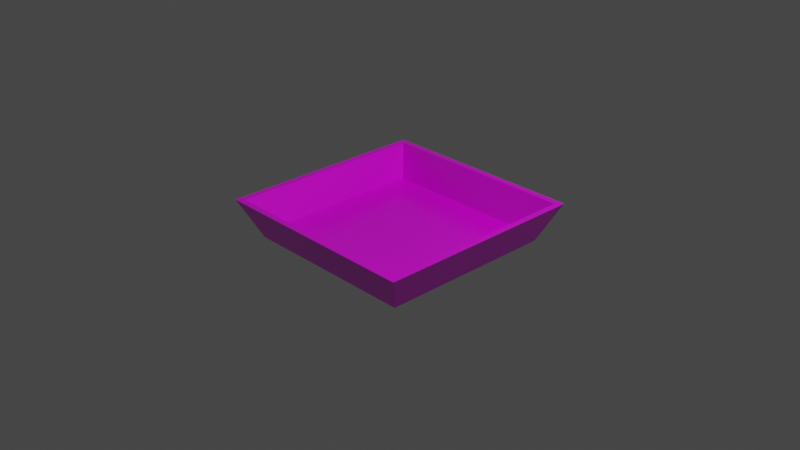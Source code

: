 # Source: wallUV.blend  (saved by Blender 3.0.42; exported with 4.5.12 LTS)
import bpy
from mathutils import Matrix  # noqa: F401  (used for matrix-valued properties, if any)

bpy.ops.wm.read_factory_settings(use_empty=True)
scene = bpy.context.scene
scene.name = 'Scene'

# ---- collections
col_collection = bpy.data.collections.new('Collection'); scene.collection.children.link(col_collection)

# ---- images (referenced by path relative to the original .blend; pixels are not part of the script)
import os
ASSET_DIR = os.environ.get("B2B_ASSET_DIR", "")  # directory of the original .blend (textures are referenced by path, not embedded)
HERE = os.path.dirname(os.path.abspath(__file__))  # packed textures are extracted next to this script under _unpacked/

def load_image(name, relpath, width, height, colorspace="sRGB"):
    """Load a texture the original file referenced (path relative to the .blend, or extracted next to this script)."""
    p = next((c for c in (os.path.join(HERE, relpath), os.path.join(ASSET_DIR, relpath)) if relpath and os.path.exists(c)), "")
    if p:
        img = bpy.data.images.load(p, check_existing=True)
        img.name = name
    else:  # same state as the original file: an image datablock whose file is absent (Cycles renders it pink)
        img = bpy.data.images.new(name, width, height)
        img.source = "FILE"
        img.filepath = "//" + (relpath or name)
    img.colorspace_settings.name = colorspace
    return img
img_brick_png = load_image('brick.png', 'brick.png', 1024, 1024, 'sRGB')

# ---- materials (node trees are filled in below, after node groups)
mat_none = bpy.data.materials.new('None')
mat_none.use_transparent_shadow = False
mat_none.roughness = 0.2546
mat_none.specular_intensity = 0.8
mat_material = bpy.data.materials.new('Material')
mat_material.alpha_threshold = 0.0
mat_material.use_transparent_shadow = False
mat_material.line_color = (0.0, 0.0, 0.0, 1.0)

# ---- material node trees
mat_none.use_nodes = True; mat_none.node_tree.nodes.clear()
_N = mat_none.node_tree.nodes; _L = mat_none.node_tree.links
n0 = _N.new('ShaderNodeBsdfPrincipled'); n0.name = 'Principled BSDF'; n0.location = (10, 300)
n0.distribution = 'GGX'
n0.subsurface_method = 'RANDOM_WALK_SKIN'
n0.inputs[2].default_value = 0.2546
n0.inputs[3].default_value = 1.45
n0.inputs[13].default_value = 0.8
n0.inputs[27].default_value = (0.0, 0.0, 0.0, 1.0)
n0.inputs[28].default_value = 1.0
n1 = _N.new('ShaderNodeOutputMaterial'); n1.name = 'Material Output'; n1.location = (300, 300)
n2 = _N.new('ShaderNodeTexImage'); n2.name = 'Image Texture'; n2.location = (-280, 240)
n2.image = img_brick_png
_L.new(n0.outputs[0], n1.inputs[0])
_L.new(n2.outputs[0], n0.inputs[0])
n1.is_active_output = True
mat_material.use_nodes = True; mat_material.node_tree.nodes.clear()
_N = mat_material.node_tree.nodes; _L = mat_material.node_tree.links
n0 = _N.new('ShaderNodeOutputMaterial'); n0.name = 'Material Output'; n0.location = (300, 300)
n1 = _N.new('ShaderNodeBsdfPrincipled'); n1.name = 'Principled BSDF'; n1.location = (10, 300)
n1.distribution = 'GGX'
n1.subsurface_method = 'RANDOM_WALK_SKIN'
n1.inputs[0].default_value = (0.8, 0.07382, 0.5923, 1.0)
n1.inputs[2].default_value = 0.4
n1.inputs[3].default_value = 1.45
n1.inputs[27].default_value = (0.0, 0.0, 0.0, 1.0)
n1.inputs[28].default_value = 1.0
_L.new(n1.outputs[0], n0.inputs[0])
n0.is_active_output = True

# ---- world
world_world = bpy.data.worlds.new('World'); scene.world = world_world
world_world.use_nodes = True; world_world.node_tree.nodes.clear()
_N = world_world.node_tree.nodes; _L = world_world.node_tree.links
n0 = _N.new('ShaderNodeOutputWorld'); n0.name = 'World Output'; n0.location = (300, 300)
n1 = _N.new('ShaderNodeBackground'); n1.name = 'Background'; n1.location = (10, 300)
n1.inputs[0].default_value = (0.05088, 0.05088, 0.05088, 1.0)
_L.new(n1.outputs[0], n0.inputs[0])
n0.is_active_output = True
world_world.color = (0.05088, 0.05088, 0.05088)
world_world.use_sun_shadow = False
world_world.sun_shadow_jitter_overblur = 0.0

# ---- cameras
cam_camera = bpy.data.cameras.new('Camera')
cam_camera.clip_end = 100.0
cam_camera.ortho_scale = 7.314

# ---- lights
light_light = bpy.data.lights.new('Light', 'POINT')
light_light.transmission_factor = 0.0
light_light.energy = 1000.0
light_light.shadow_soft_size = 0.1
light_light.shadow_maximum_resolution = 0.006
light_light.use_absolute_resolution = True

# ---- meshes
me_cube_cube_002 = bpy.data.meshes.new('Cube_Cube.002')
me_cube_cube_002.from_pydata([(-0.9744, -0.2305, 0.9744), (-1.169, 0.1906, 1.169), (-1.169, 0.1906, -1.169), (-0.9744, -0.2305, -0.9744), (1.169, 0.1906, -1.169), (0.9744, -0.2305, -0.9744), (1.169, 0.1906, 1.169), (0.9744, -0.2305, 0.9744), (1.101, 0.1906, 1.101), (-1.101, 0.1906, 1.101), (-1.101, 0.1906, -1.101), (1.101, 0.1906, -1.101), (-0.9565, -0.1556, 0.9565), (-0.9565, -0.1556, -0.9565), (0.9565, -0.1556, -0.9565), (0.9565, -0.1556, 0.9565)], [], [(0, 1, 2, 3), (3, 2, 4, 5), (5, 4, 6, 7), (7, 6, 1, 0), (3, 5, 7, 0), (2, 1, 6, 8, 9, 10), (6, 4, 2, 10, 11, 8), (12, 13, 10, 9), (13, 14, 11, 10), (14, 15, 8, 11), (15, 12, 9, 8), (13, 12, 15, 14)])
me_cube_cube_002.polygons.foreach_set('use_smooth', [True] * 12)
_k = set([(0, 1), (0, 3), (0, 7), (1, 2), (1, 6), (2, 3), (2, 4), (3, 5), (4, 5), (4, 6), (5, 7), (6, 7), (8, 9), (8, 11), (8, 15), (9, 10), (9, 12), (10, 11), (10, 13), (11, 14), (12, 13), (12, 15), (13, 14), (14, 15)])
me_cube_cube_002.attributes.new('sharp_edge', 'BOOLEAN', 'EDGE').data.foreach_set('value', [ (min(e.vertices), max(e.vertices)) in _k for e in me_cube_cube_002.edges])
_uv = me_cube_cube_002.uv_layers.new(name='UVMap')
_uv.uv.foreach_set('vector', [0.375, 0.0, 0.625, 0.0, 0.625, 0.25, 0.375, 0.25, 0.375, 0.25, 0.625, 0.25, 0.625, 0.5, 0.375, 0.5, 0.7096, 0.0887, 0.8548, 0.0, 0.8548, 0.7096, 0.7096, 0.6209, 0.8548, 0.0887, 1.0, 0.0, 1.0, 0.7096, 0.8548, 0.6209, 0.125, 0.5, 0.375, 0.5, 0.375, 0.75, 0.125, 0.75, 0.7096, 1.192e-07, 0.7096, 0.7096, 0.0, 0.7096, 0.02066, 0.6889, 0.6889, 0.6889, 0.6889, 0.02066, 0.0, 0.7096, 1.192e-07, 0.0, 0.7096, 1.192e-07, 0.6889, 0.02066, 0.02066, 0.02066, 0.02066, 0.6889, -0.9216, 0.1288, 1.915, 0.135, 2.264, 1.486, -1.275, 1.485, -0.922, 0.1339, 1.906, 0.1261, 2.27, 1.476, -1.28, 1.476, -0.9103, 0.1362, 1.913, 0.1288, 2.259, 1.484, -1.286, 1.489, -0.9306, 0.1318, 1.916, 0.1318, 2.267, 1.485, -1.274, 1.485, -2.329, -2.329, 3.039, -2.329, 3.039, 3.039, -2.329, 3.039])
me_cube_cube_002.materials.append(mat_none)
me_cube_cube_002.materials.append(mat_material)
me_cube_cube_002.use_remesh_fix_poles = True
me_cube_cube_002.use_remesh_preserve_attributes = False
me_cube_cube_002.update()
me_cube_cube_002.normals_split_custom_set([tuple(v) for v in zip(*[iter([-0.9075, -0.42, -3.043e-09, -0.9075, -0.42, -3.043e-09, -0.9075, -0.42, -3.043e-09, -0.9075, -0.42, -3.043e-09, 0.0, -0.42, -0.9075, 0.0, -0.42, -0.9075, 0.0, -0.42, -0.9075, 0.0, -0.42, -0.9075, 0.9075, -0.42, -3.043e-09, 0.9075, -0.42, -3.043e-09, 0.9075, -0.42, -3.043e-09, 0.9075, -0.42, -3.043e-09, 0.0, -0.42, 0.9075, 0.0, -0.42, 0.9075, 0.0, -0.42, 0.9075, 0.0, -0.42, 0.9075, 0.0, -1.0, 0.0, 0.0, -1.0, 0.0, 0.0, -1.0, 0.0, 0.0, -1.0, 0.0, 0.0, 1.0, 4.818e-08, 0.0, 1.0, 0.0, 0.0, 1.0, 4.818e-08, 0.0, 1.0, 4.818e-08, 0.0, 1.0, 0.0, 0.0, 1.0, 4.818e-08, 0.0, 1.0, 4.818e-08, 0.0, 1.0, 9.637e-08, 0.0, 1.0, 4.818e-08, 0.0, 1.0, 4.818e-08, 0.0, 1.0, 9.637e-08, 0.0, 1.0, 4.818e-08, 0.9227, 0.3856, 2.714e-09, 0.9227, 0.3856, 2.714e-09, 0.9227, 0.3856, 2.714e-09, 0.9227, 0.3856, 2.714e-09, 0.0, 0.3856, 0.9227, 0.0, 0.3856, 0.9227, 0.0, 0.3856, 0.9227, 0.0, 0.3856, 0.9227, -0.9227, 0.3856, 2.714e-09, -0.9227, 0.3856, 2.714e-09, -0.9227, 0.3856, 2.714e-09, -0.9227, 0.3856, 2.714e-09, 0.0, 0.3856, -0.9227, 0.0, 0.3856, -0.9227, 0.0, 0.3856, -0.9227, 0.0, 0.3856, -0.9227, 0.0, 1.0, 0.0, 0.0, 1.0, 0.0, 0.0, 1.0, 0.0, 0.0, 1.0, 0.0])] * 3)])

# ---- objects
ob_light = bpy.data.objects.new('Light', light_light)
ob_camera = bpy.data.objects.new('Camera', cam_camera)
ob_cube_cube_002 = bpy.data.objects.new('Cube_Cube.002', me_cube_cube_002)

# ---- transforms, parenting, visibility, modifiers, constraints
ob_light.location = (4.076, 1.005, 5.904)
ob_light.rotation_euler = (0.6503, 0.05522, 1.866)
ob_light.lock_rotations_4d = False
ob_light.empty_display_type = 'ARROWS'
ob_light.color = (0.0, 0.0, 0.0, 0.0)
ob_light.lineart.crease_threshold = 0.0
ob_camera.location = (7.359, -6.926, 4.958)
ob_camera.rotation_euler = (1.109, 0.0, 0.8149)
ob_camera.lock_rotations_4d = False
ob_camera.empty_display_type = 'ARROWS'
ob_camera.color = (0.0, 0.0, 0.0, 0.0)
ob_camera.display_type = 'WIRE'
ob_camera.lineart.crease_threshold = 0.0
ob_cube_cube_002.location = (0.0, 0.0, 0.0)
ob_cube_cube_002.rotation_euler = (1.571, -0.0, 0.0)

# ---- collection membership
col_collection.objects.link(ob_light)
col_collection.objects.link(ob_camera)
col_collection.objects.link(ob_cube_cube_002)

# ---- scene / render settings (as saved in the file)
scene.camera = ob_camera
scene.frame_start = 1; scene.frame_end = 250; scene.frame_set(1)
scene.render.engine = 'BLENDER_EEVEE_NEXT'
scene.cycles.sampling_pattern = 'TABULATED_SOBOL'
scene.cycles.use_light_tree = False
scene.view_settings.view_transform = 'Filmic'
bpy.context.view_layer.update()
